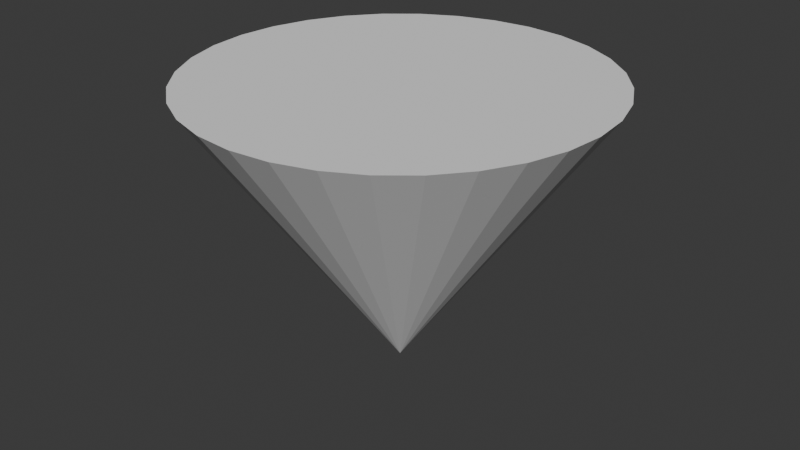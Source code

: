 # Source: beyblade.blend  (saved by Blender 4.5.91; exported with 4.5.12 LTS)
import bpy
from mathutils import Matrix  # noqa: F401  (used for matrix-valued properties, if any)

bpy.ops.wm.read_factory_settings(use_empty=True)
scene = bpy.context.scene
scene.name = 'Scene'

# ---- collections
col_collection = bpy.data.collections.new('Collection'); scene.collection.children.link(col_collection)

# ---- world
world_world = bpy.data.worlds.new('World'); scene.world = world_world
world_world.use_nodes = True; world_world.node_tree.nodes.clear()
_N = world_world.node_tree.nodes; _L = world_world.node_tree.links
n0 = _N.new('ShaderNodeOutputWorld'); n0.name = 'World Output'; n0.location = (200, 100)
n1 = _N.new('ShaderNodeBackground'); n1.name = 'Background'; n1.location = (-200, 100)
n1.inputs[0].default_value = (0.05088, 0.05088, 0.05088, 1.0)
_L.new(n1.outputs[0], n0.inputs[0])
n0.is_active_output = True
world_world.color = (0.05088, 0.05088, 0.05088)
world_world.sun_shadow_jitter_overblur = 0.0

# ---- meshes
me_cone_001 = bpy.data.meshes.new('Cone.001')
me_cone_001.from_pydata([(0.0, 0.5, -0.2069), (0.09755, 0.4904, -0.2069), (0.1913, 0.4619, -0.2069), (0.2778, 0.4157, -0.2069), (0.3536, 0.3536, -0.2069), (0.4157, 0.2778, -0.2069), (0.4619, 0.1913, -0.2069), (0.4904, 0.09755, -0.2069), (0.5, 9.551e-08, -0.2069), (0.4904, -0.09755, -0.2069), (0.4619, -0.1913, -0.2069), (0.4157, -0.2778, -0.2069), (0.3536, -0.3536, -0.2069), (0.2778, -0.4157, -0.2069), (0.1913, -0.4619, -0.2069), (0.09755, -0.4904, -0.2069), (0.0, -0.5, -0.2069), (-0.09755, -0.4904, -0.2069), (-0.1913, -0.4619, -0.2069), (-0.2778, -0.4157, -0.2069), (-0.3536, -0.3536, -0.2069), (-0.4157, -0.2778, -0.2069), (-0.4619, -0.1913, -0.2069), (-0.4904, -0.09755, -0.2069), (-0.5, 9.551e-08, -0.2069), (-0.4904, 0.09755, -0.2069), (-0.4619, 0.1913, -0.2069), (-0.4157, 0.2778, -0.2069), (-0.3536, 0.3536, -0.2069), (-0.2778, 0.4157, -0.2069), (-0.1913, 0.4619, -0.2069), (-0.09755, 0.4904, -0.2069), (0.0, 0.0, 0.5)], [], [(0, 32, 1), (1, 32, 2), (2, 32, 3), (3, 32, 4), (4, 32, 5), (5, 32, 6), (6, 32, 7), (7, 32, 8), (8, 32, 9), (9, 32, 10), (10, 32, 11), (11, 32, 12), (12, 32, 13), (13, 32, 14), (14, 32, 15), (15, 32, 16), (16, 32, 17), (17, 32, 18), (18, 32, 19), (19, 32, 20), (20, 32, 21), (21, 32, 22), (22, 32, 23), (23, 32, 24), (24, 32, 25), (25, 32, 26), (26, 32, 27), (27, 32, 28), (28, 32, 29), (29, 32, 30), (0, 1, 2, 3, 4, 5, 6, 7, 8, 9, 10, 11, 12, 13, 14, 15, 16, 17, 18, 19, 20, 21, 22, 23, 24, 25, 26, 27, 28, 29, 30, 31), (30, 32, 31), (31, 32, 0)])
_uv = me_cone_001.uv_layers.new(name='UVMap')
_uv.uv.foreach_set('vector', [0.25, 0.49, 0.25, 0.25, 0.2968, 0.4854, 0.2968, 0.4854, 0.25, 0.25, 0.3418, 0.4717, 0.3418, 0.4717, 0.25, 0.25, 0.3833, 0.4496, 0.3833, 0.4496, 0.25, 0.25, 0.4197, 0.4197, 0.4197, 0.4197, 0.25, 0.25, 0.4496, 0.3833, 0.4496, 0.3833, 0.25, 0.25, 0.4717, 0.3418, 0.4717, 0.3418, 0.25, 0.25, 0.4854, 0.2968, 0.4854, 0.2968, 0.25, 0.25, 0.49, 0.25, 0.49, 0.25, 0.25, 0.25, 0.4854, 0.2032, 0.4854, 0.2032, 0.25, 0.25, 0.4717, 0.1582, 0.4717, 0.1582, 0.25, 0.25, 0.4496, 0.1167, 0.4496, 0.1167, 0.25, 0.25, 0.4197, 0.08029, 0.4197, 0.08029, 0.25, 0.25, 0.3833, 0.05045, 0.3833, 0.05045, 0.25, 0.25, 0.3418, 0.02827, 0.3418, 0.02827, 0.25, 0.25, 0.2968, 0.01461, 0.2968, 0.01461, 0.25, 0.25, 0.25, 0.01, 0.25, 0.01, 0.25, 0.25, 0.2032, 0.01461, 0.2032, 0.01461, 0.25, 0.25, 0.1582, 0.02827, 0.1582, 0.02827, 0.25, 0.25, 0.1167, 0.05045, 0.1167, 0.05045, 0.25, 0.25, 0.08029, 0.08029, 0.08029, 0.08029, 0.25, 0.25, 0.05045, 0.1167, 0.05045, 0.1167, 0.25, 0.25, 0.02827, 0.1582, 0.02827, 0.1582, 0.25, 0.25, 0.01461, 0.2032, 0.01461, 0.2032, 0.25, 0.25, 0.01, 0.25, 0.01, 0.25, 0.25, 0.25, 0.01461, 0.2968, 0.01461, 0.2968, 0.25, 0.25, 0.02827, 0.3418, 0.02827, 0.3418, 0.25, 0.25, 0.05045, 0.3833, 0.05045, 0.3833, 0.25, 0.25, 0.08029, 0.4197, 0.08029, 0.4197, 0.25, 0.25, 0.1167, 0.4496, 0.1167, 0.4496, 0.25, 0.25, 0.1582, 0.4717, 0.75, 0.49, 0.7968, 0.4854, 0.8418, 0.4717, 0.8833, 0.4496, 0.9197, 0.4197, 0.9496, 0.3833, 0.9717, 0.3418, 0.9854, 0.2968, 0.99, 0.25, 0.9854, 0.2032, 0.9717, 0.1582, 0.9496, 0.1167, 0.9197, 0.08029, 0.8833, 0.05045, 0.8418, 0.02827, 0.7968, 0.01461, 0.75, 0.01, 0.7032, 0.01461, 0.6582, 0.02827, 0.6167, 0.05045, 0.5803, 0.08029, 0.5504, 0.1167, 0.5283, 0.1582, 0.5146, 0.2032, 0.51, 0.25, 0.5146, 0.2968, 0.5283, 0.3418, 0.5504, 0.3833, 0.5803, 0.4197, 0.6167, 0.4496, 0.6582, 0.4717, 0.7032, 0.4854, 0.1582, 0.4717, 0.25, 0.25, 0.2032, 0.4854, 0.2032, 0.4854, 0.25, 0.25, 0.25, 0.49])
me_cone_001.update()

# ---- objects
ob_cone = bpy.data.objects.new('Cone', me_cone_001)

# ---- transforms, parenting, visibility, modifiers, constraints
ob_cone.location = (0.0, 0.0, 0.4888)
ob_cone.rotation_euler = (3.142, -0.0, 0.0)

# ---- collection membership
col_collection.objects.link(ob_cone)

# ---- scene / render settings (as saved in the file)
scene.frame_start = 1; scene.frame_end = 250; scene.frame_set(13)
scene.render.engine = 'BLENDER_EEVEE_NEXT'
bpy.context.view_layer.update()

# ---- added for rendering (the .blend has no active camera and no usable light): camera, sun
cam_auto = bpy.data.cameras.new('AutoCamera')
cam_auto.lens = 50.0
cam_auto.sensor_width = 36.0
cam_auto.clip_end = 1000.0
ob_auto_camera = bpy.data.objects.new('AutoCamera', cam_auto)
scene.collection.objects.link(ob_auto_camera)
ob_auto_camera.location = (1.46282, -1.75538, 1.51248)
ob_auto_camera.rotation_euler = (1.09748, -7.21219e-08, 0.694738)
scene.camera = ob_auto_camera
light_auto_sun = bpy.data.lights.new('AutoSun', 'SUN')
light_auto_sun.energy = 3.0
light_auto_sun.angle = 0.0523599
ob_auto_sun = bpy.data.objects.new('AutoSun', light_auto_sun)
scene.collection.objects.link(ob_auto_sun)
ob_auto_sun.rotation_euler = (0.872665, 0.174533, 0.523599)
bpy.context.view_layer.update()
